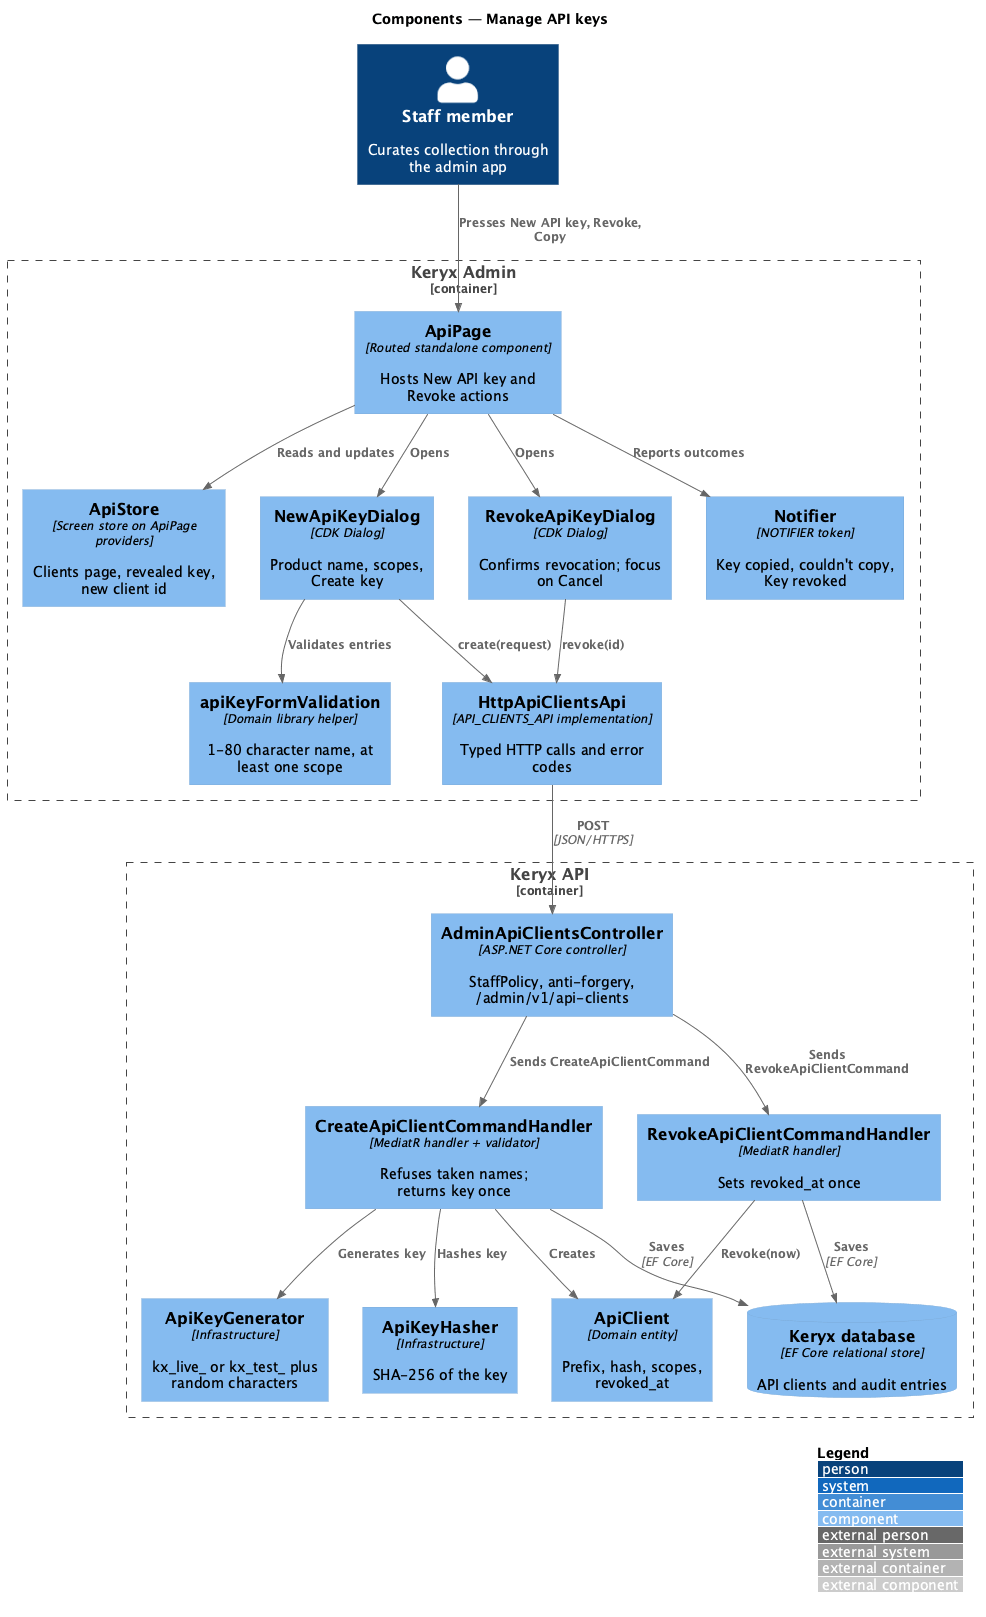

The diagram above was rendered by PlantUML. Its source (embedded in the PNG):
@startuml
!include <C4/C4_Component>
LAYOUT_WITH_LEGEND()
title Components — Manage API keys

Person(staff, "Staff member", "Curates collection through the admin app")
Container_Boundary(spa, "Keryx Admin") {
  Component(page, "ApiPage", "Routed standalone component", "Hosts New API key and Revoke actions")
  Component(store, "ApiStore", "Screen store on ApiPage providers", "Clients page, revealed key, new client id")
  Component(newdlg, "NewApiKeyDialog", "CDK Dialog", "Product name, scopes, Create key")
  Component(revdlg, "RevokeApiKeyDialog", "CDK Dialog", "Confirms revocation; focus on Cancel")
  Component(validation, "apiKeyFormValidation", "Domain library helper", "1-80 character name, at least one scope")
  Component(client, "HttpApiClientsApi", "API_CLIENTS_API implementation", "Typed HTTP calls and error codes")
  Component(notifier, "Notifier", "NOTIFIER token", "Key copied, couldn't copy, Key revoked")
}
Container_Boundary(api, "Keryx API") {
  Component(ctrl, "AdminApiClientsController", "ASP.NET Core controller", "StaffPolicy, anti-forgery, /admin/v1/api-clients")
  Component(create, "CreateApiClientCommandHandler", "MediatR handler + validator", "Refuses taken names; returns key once")
  Component(revoke, "RevokeApiClientCommandHandler", "MediatR handler", "Sets revoked_at once")
  Component(gen, "ApiKeyGenerator", "Infrastructure", "kx_live_ or kx_test_ plus random characters")
  Component(hasher, "ApiKeyHasher", "Infrastructure", "SHA-256 of the key")
  Component(entity, "ApiClient", "Domain entity", "Prefix, hash, scopes, revoked_at")
  ComponentDb(db, "Keryx database", "EF Core relational store", "API clients and audit entries")
}
Rel(staff, page, "Presses New API key, Revoke, Copy")
Rel(page, newdlg, "Opens")
Rel(page, revdlg, "Opens")
Rel(newdlg, validation, "Validates entries")
Rel(newdlg, client, "create(request)")
Rel(revdlg, client, "revoke(id)")
Rel(page, store, "Reads and updates")
Rel(page, notifier, "Reports outcomes")
Rel(client, ctrl, "POST", "JSON/HTTPS")
Rel(ctrl, create, "Sends CreateApiClientCommand")
Rel(ctrl, revoke, "Sends RevokeApiClientCommand")
Rel(create, gen, "Generates key")
Rel(create, hasher, "Hashes key")
Rel(create, entity, "Creates")
Rel(revoke, entity, "Revoke(now)")
Rel(create, db, "Saves", "EF Core")
Rel(revoke, db, "Saves", "EF Core")
@enduml